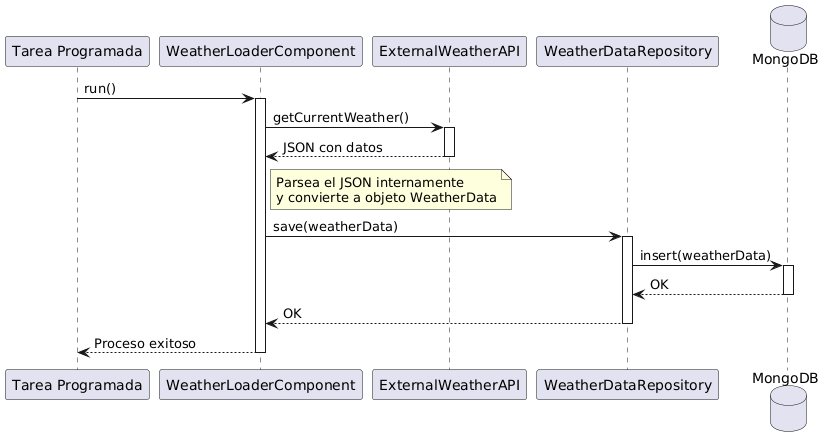

The diagram above was rendered by PlantUML. Its source (embedded in the PNG):
@startuml
participant Scheduler as "Tarea Programada"
participant WeatherLoaderComponent
participant ExternalWeatherAPI
participant WeatherDataRepository
database MongoDB

Scheduler -> WeatherLoaderComponent : run()
activate WeatherLoaderComponent

WeatherLoaderComponent -> ExternalWeatherAPI : getCurrentWeather()
activate ExternalWeatherAPI
ExternalWeatherAPI --> WeatherLoaderComponent : JSON con datos
deactivate ExternalWeatherAPI

note right of WeatherLoaderComponent
Parsea el JSON internamente
y convierte a objeto WeatherData
end note

WeatherLoaderComponent -> WeatherDataRepository : save(weatherData)
activate WeatherDataRepository

WeatherDataRepository -> MongoDB : insert(weatherData)
activate MongoDB
MongoDB --> WeatherDataRepository : OK
deactivate MongoDB

WeatherDataRepository --> WeatherLoaderComponent : OK
deactivate WeatherDataRepository

WeatherLoaderComponent --> Scheduler : Proceso exitoso
deactivate WeatherLoaderComponent
@enduml